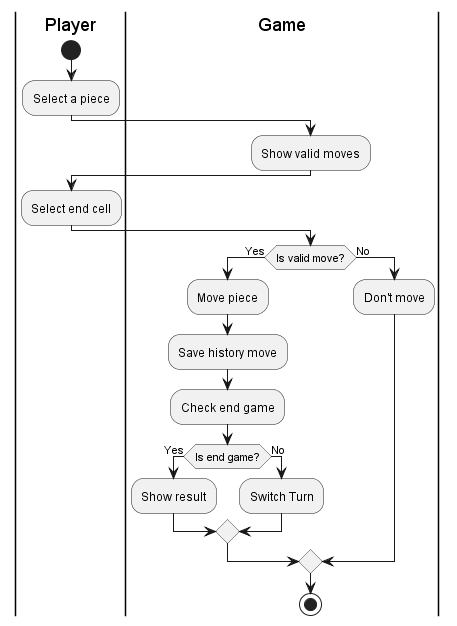

The diagram above was rendered by PlantUML. Its source (embedded in the PNG):
@startuml
|Player|
start
:Select a piece;

|Game|
:Show valid moves;

|Player|
:Select end cell;

|Game|
if (Is valid move?) then (Yes)
    :Move piece;
    :Save history move;
    :Check end game;
    if (Is end game?) then (Yes)
        :Show result;
    else (No)
        :Switch Turn;
    endif
else (No)
    :Don't move;
endif
stop
@enduml